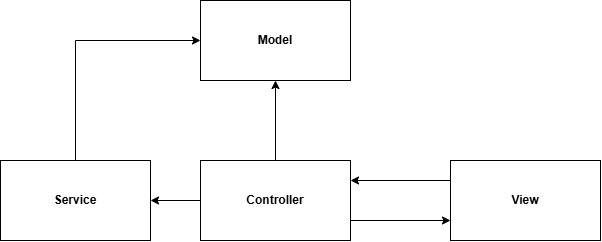

The diagram above was exported from draw.io. Its source (the exported page's mxGraphModel, read from the mxfile embedded in the PNG):
<mxGraphModel dx="1136" dy="898" grid="1" gridSize="10" guides="1" tooltips="1" connect="1" arrows="1" fold="1" page="0" pageScale="1" pageWidth="827" pageHeight="1169" math="0" shadow="0">
  <root>
    <mxCell id="0" />
    <mxCell id="1" parent="0" />
    <mxCell id="6HRB_hg8HG6Ez9jY6dDW-1" parent="1" style="html=1;whiteSpace=wrap;" value="&lt;div&gt;&lt;b&gt;Model&lt;/b&gt;&lt;/div&gt;" vertex="1">
      <mxGeometry height="80" width="150" x="10" y="-120" as="geometry" />
    </mxCell>
    <mxCell id="4tJgmuNXYB1bGilTWhi9-1" edge="1" parent="1" source="6HRB_hg8HG6Ez9jY6dDW-3" style="edgeStyle=orthogonalEdgeStyle;rounded=0;orthogonalLoop=1;jettySize=auto;html=1;exitX=0;exitY=0.25;exitDx=0;exitDy=0;entryX=1;entryY=0.25;entryDx=0;entryDy=0;" target="6HRB_hg8HG6Ez9jY6dDW-4">
      <mxGeometry relative="1" as="geometry" />
    </mxCell>
    <mxCell id="6HRB_hg8HG6Ez9jY6dDW-3" parent="1" style="html=1;whiteSpace=wrap;" value="&lt;div&gt;&lt;b&gt;View&lt;/b&gt;&lt;/div&gt;" vertex="1">
      <mxGeometry height="80" width="150" x="260" y="40" as="geometry" />
    </mxCell>
    <mxCell id="M15XZz9hMtAnoRn8uqx9-1" edge="1" parent="1" source="6HRB_hg8HG6Ez9jY6dDW-4" style="edgeStyle=orthogonalEdgeStyle;rounded=0;orthogonalLoop=1;jettySize=auto;html=1;exitX=0.5;exitY=0;exitDx=0;exitDy=0;entryX=0.5;entryY=1;entryDx=0;entryDy=0;" target="6HRB_hg8HG6Ez9jY6dDW-1">
      <mxGeometry relative="1" as="geometry" />
    </mxCell>
    <mxCell id="4tJgmuNXYB1bGilTWhi9-2" edge="1" parent="1" source="6HRB_hg8HG6Ez9jY6dDW-4" style="edgeStyle=orthogonalEdgeStyle;rounded=0;orthogonalLoop=1;jettySize=auto;html=1;exitX=1;exitY=0.75;exitDx=0;exitDy=0;entryX=0;entryY=0.75;entryDx=0;entryDy=0;" target="6HRB_hg8HG6Ez9jY6dDW-3">
      <mxGeometry relative="1" as="geometry" />
    </mxCell>
    <mxCell id="VIyfpK5RFd4VT5Gt5omS-3" edge="1" parent="1" source="6HRB_hg8HG6Ez9jY6dDW-4" style="edgeStyle=orthogonalEdgeStyle;rounded=0;orthogonalLoop=1;jettySize=auto;html=1;exitX=0;exitY=0.5;exitDx=0;exitDy=0;entryX=1;entryY=0.5;entryDx=0;entryDy=0;" target="6HRB_hg8HG6Ez9jY6dDW-5">
      <mxGeometry relative="1" as="geometry" />
    </mxCell>
    <mxCell id="6HRB_hg8HG6Ez9jY6dDW-4" parent="1" style="html=1;whiteSpace=wrap;" value="&lt;div&gt;&lt;b&gt;Controller&lt;/b&gt;&lt;/div&gt;" vertex="1">
      <mxGeometry height="80" width="150" x="10" y="40" as="geometry" />
    </mxCell>
    <mxCell id="VIyfpK5RFd4VT5Gt5omS-2" edge="1" parent="1" source="6HRB_hg8HG6Ez9jY6dDW-5" style="edgeStyle=orthogonalEdgeStyle;rounded=0;orthogonalLoop=1;jettySize=auto;html=1;exitX=0.5;exitY=0;exitDx=0;exitDy=0;entryX=0;entryY=0.5;entryDx=0;entryDy=0;" target="6HRB_hg8HG6Ez9jY6dDW-1">
      <mxGeometry relative="1" as="geometry" />
    </mxCell>
    <mxCell id="6HRB_hg8HG6Ez9jY6dDW-5" parent="1" style="html=1;whiteSpace=wrap;" value="&lt;div&gt;&lt;b&gt;Service&lt;/b&gt;&lt;/div&gt;" vertex="1">
      <mxGeometry height="80" width="150" x="-190" y="40" as="geometry" />
    </mxCell>
  </root>
</mxGraphModel>